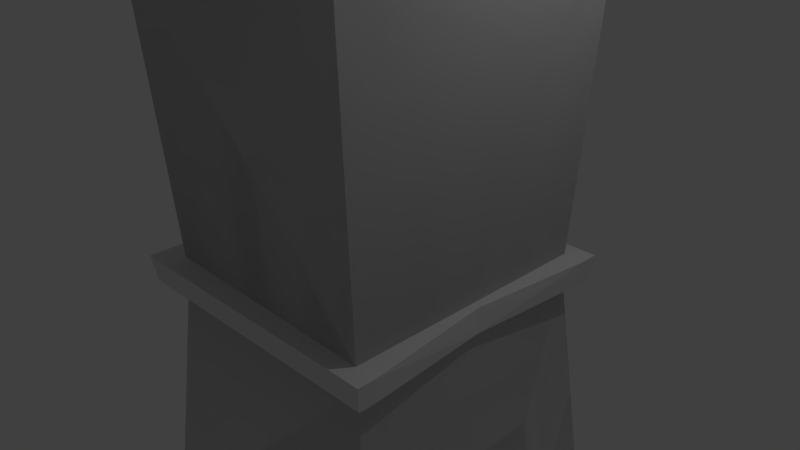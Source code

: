 # Source: watchTower.blend  (saved by Blender 2.72.0; exported with 4.5.12 LTS)
import bpy
from mathutils import Matrix  # noqa: F401  (used for matrix-valued properties, if any)

bpy.ops.wm.read_factory_settings(use_empty=True)
scene = bpy.context.scene
scene.name = 'Scene'

# ---- collections
col_collection_1 = bpy.data.collections.new('Collection 1'); scene.collection.children.link(col_collection_1)

# ---- materials (node trees are filled in below, after node groups)
mat_material_001 = bpy.data.materials.new('Material.001')
mat_material_001.alpha_threshold = 0.0
mat_material_001.use_transparent_shadow = False
mat_material_001.roughness = 0.5

# ---- material node trees

# ---- world
world_world = bpy.data.worlds.new('World'); scene.world = world_world
world_world.color = (0.05088, 0.05088, 0.05088)
world_world.use_sun_shadow = False
world_world.sun_shadow_jitter_overblur = 0.0
world_world.cycles.sampling_method = 'MANUAL'
world_world.cycles.sample_map_resolution = 256

# ---- cameras
cam_camera = bpy.data.cameras.new('Camera')
cam_camera.clip_end = 100.0
cam_camera.lens = 35.0
cam_camera.sensor_width = 32.0
cam_camera.sensor_height = 18.0
cam_camera.ortho_scale = 7.314
cam_camera.dof.focus_distance = 0.0
cam_camera.dof.aperture_fstop = 128.0

# ---- lights
light_lamp = bpy.data.lights.new('Lamp', 'POINT')
light_lamp.transmission_factor = 0.0
light_lamp.cutoff_distance = 30.0
light_lamp.energy = 100.0
light_lamp.shadow_buffer_clip_start = 1.001
light_lamp.shadow_soft_size = 0.1
light_lamp.shadow_maximum_resolution = 0.006
light_lamp.use_absolute_resolution = True
light_lamp.cycles.use_multiple_importance_sampling = False

# ---- meshes
me_cube_001 = bpy.data.meshes.new('Cube.001')
me_cube_001.from_pydata([(-1.687, 1.766, -1.046), (1.673, 1.766, -1.046), (-1.796, 2.006, 3.091), (1.858, 2.006, 3.091), (-1.687, 1.766, -1.403), (1.673, 1.766, -1.403), (1.972, 1.766, -1.046), (1.922, 1.766, -1.403), (-1.687, 2.086, -1.046), (1.673, 2.003, -1.046), (-1.687, 2.036, -1.403), (1.673, 1.954, -1.403), (1.972, 2.003, -1.046), (1.922, 1.954, -1.403), (-2.029, 1.766, -1.046), (-1.978, 1.766, -1.403), (-2.029, 2.086, -1.046), (-1.978, 2.036, -1.403), (2.073, 1.998, -4.922), (-1.811, 2.255, -4.922), (-1.687, 1.766, -1.046), (-1.796, 2.006, 3.091), (-1.687, 1.766, -1.046), (1.673, 1.766, -1.046), (-1.796, 2.006, 3.091), (1.858, 2.006, 3.091), (1.673, 1.766, -1.046), (1.858, 2.006, 3.091), (-1.687, 1.766, -1.403), (1.673, 1.766, -1.403), (2.073, 1.998, -4.922), (-1.811, 2.255, -4.922), (-1.687, 0.0, -1.046), (-1.687, -1.766, -1.046), (1.673, -1.766, -1.046), (1.673, 0.0, -1.046), (-1.796, 0.0, 3.091), (-1.796, -2.006, 3.091), (1.858, -2.006, 3.091), (1.858, 0.0, 3.091), (-1.687, 0.0, -1.403), (-1.687, -1.766, -1.403), (1.673, -1.766, -1.403), (1.673, 0.0, -1.403), (1.972, -1.766, -1.046), (1.786, 0.0, -1.046), (1.922, -1.766, -1.403), (1.786, 0.0, -1.403), (-1.687, -2.086, -1.046), (1.673, -2.003, -1.046), (-1.687, -2.036, -1.403), (1.673, -1.954, -1.403), (1.972, -2.003, -1.046), (1.922, -1.954, -1.403), (-2.029, 0.0, -1.046), (-2.029, -1.766, -1.046), (-1.978, 0.0, -1.403), (-1.978, -1.766, -1.403), (-2.029, -2.086, -1.046), (-1.978, -2.036, -1.403), (2.073, -1.998, -4.922), (2.073, 0.0, -4.922), (-1.811, 0.0, -4.922), (-1.811, -2.255, -4.922), (-1.687, 0.0, -1.046), (-1.687, -1.766, -1.046), (-1.796, 0.0, 3.091), (-1.796, -2.006, 3.091), (-1.687, -1.766, -1.046), (1.673, -1.766, -1.046), (-1.796, -2.006, 3.091), (1.858, -2.006, 3.091), (1.673, -1.766, -1.046), (1.673, 0.0, -1.046), (1.858, -2.006, 3.091), (1.858, 0.0, 3.091), (-1.687, 0.0, -1.403), (-1.687, -1.766, -1.403), (1.673, -1.766, -1.403), (1.673, 0.0, -1.403), (2.073, -1.998, -4.922), (2.073, 0.0, -4.922), (-1.811, 0.0, -4.922), (-1.811, -2.255, -4.922)], [], [(36, 2, 0, 32), (2, 3, 1, 0), (3, 39, 35, 1), (39, 3, 2, 36), (1, 0, 32, 35), (7, 5, 11, 13), (1, 6, 12, 9), (10, 4, 15, 17), (6, 45, 47, 7), (43, 5, 7, 47), (1, 35, 45, 6), (11, 9, 12, 13), (8, 9, 11, 10), (6, 7, 13, 12), (0, 8, 16, 14), (5, 4, 10, 11), (0, 1, 9, 8), (54, 14, 15, 56), (15, 14, 16, 17), (8, 10, 17, 16), (4, 40, 56, 15), (32, 0, 14, 54), (5, 43, 61, 18), (40, 4, 19, 62), (5, 18, 19, 4), (66, 64, 20, 21), (24, 22, 23, 25), (27, 26, 73, 75), (29, 30, 81, 79), (76, 82, 31, 28), (29, 28, 31, 30), (36, 32, 33, 37), (37, 33, 34, 38), (38, 34, 35, 39), (39, 36, 37, 38), (34, 35, 32, 33), (46, 53, 51, 42), (34, 49, 52, 44), (50, 59, 57, 41), (44, 46, 47, 45), (43, 47, 46, 42), (34, 44, 45, 35), (51, 53, 52, 49), (48, 50, 51, 49), (44, 52, 53, 46), (33, 55, 58, 48), (42, 51, 50, 41), (33, 48, 49, 34), (54, 56, 57, 55), (57, 59, 58, 55), (48, 58, 59, 50), (41, 57, 56, 40), (32, 54, 55, 33), (42, 60, 61, 43), (40, 62, 63, 41), (42, 41, 63, 60), (66, 67, 65, 64), (70, 71, 69, 68), (74, 75, 73, 72), (78, 79, 81, 80), (76, 77, 83, 82), (78, 80, 83, 77)])
_uv = me_cube_001.uv_layers.new(name='UVMap')
_uv.uv.foreach_set('vector', [0.6048, 0.4963, 0.6048, 0.2906, 0.8943, 0.3146, 0.8943, 0.4963, 0.6048, 0.2906, 0.29, 0.2906, 0.3059, 0.0001774, 0.5954, 0.0001774, 0.29, 0.2906, 0.29, 0.4963, 0.0001774, 0.4963, 0.0001774, 0.3146, 0.29, 0.4963, 0.29, 0.2906, 0.6048, 0.2906, 0.6048, 0.4963, 0.8582, 0.9998, 0.5688, 0.9998, 0.5688, 0.8181, 0.8582, 0.8181, 0.07185, 0.5077, 0.08584, 0.5298, 0.06636, 0.5364, 0.06174, 0.5216, 0.02128, 0.526, 0.04043, 0.4988, 0.0506, 0.5212, 0.04386, 0.5374, 0.05463, 0.8097, 0.08247, 0.824, 0.05916, 0.8492, 0.04806, 0.8261, 0.7524, 0.7922, 0.5702, 0.7821, 0.5716, 0.7572, 0.7534, 0.767, 0.5714, 0.7474, 0.7532, 0.7455, 0.7534, 0.767, 0.5716, 0.7572, 0.7487, 0.8177, 0.5688, 0.7917, 0.5702, 0.7821, 0.7524, 0.7922, 0.06636, 0.5364, 0.04386, 0.5374, 0.0506, 0.5212, 0.06174, 0.5216, 0.03218, 0.807, 0.04386, 0.5374, 0.06636, 0.5364, 0.05463, 0.8097, 0.04043, 0.4988, 0.07185, 0.5077, 0.06174, 0.5216, 0.0506, 0.5212, 0.0001774, 0.8211, 0.03218, 0.807, 0.03744, 0.8254, 0.02211, 0.8545, 0.08584, 0.5298, 0.08247, 0.824, 0.05463, 0.8097, 0.06636, 0.5364, 0.0001774, 0.8211, 0.02128, 0.526, 0.04386, 0.5374, 0.03218, 0.807, 0.5685, 0.7935, 0.3867, 0.7935, 0.3867, 0.7682, 0.5685, 0.7682, 0.05916, 0.8492, 0.02211, 0.8545, 0.03744, 0.8254, 0.04806, 0.8261, 0.03218, 0.807, 0.05463, 0.8097, 0.04806, 0.8261, 0.03744, 0.8254, 0.3867, 0.7431, 0.5685, 0.7431, 0.5685, 0.7682, 0.3867, 0.7682, 0.5685, 0.8229, 0.3867, 0.8229, 0.3867, 0.7935, 0.5685, 0.7935, 0.7532, 0.7455, 0.5714, 0.7474, 0.5688, 0.4989, 0.7738, 0.4967, 0.5685, 0.7431, 0.3867, 0.7431, 0.3378, 0.4967, 0.5685, 0.4967, 0.08584, 0.5298, 0.3375, 0.4967, 0.3375, 0.8378, 0.08247, 0.824, 0.6048, 0.4963, 0.8943, 0.4963, 0.8943, 0.3146, 0.6048, 0.2906, 0.6048, 0.2906, 0.5954, 0.0001774, 0.3059, 0.0001774, 0.29, 0.2906, 0.29, 0.2906, 0.0001774, 0.3146, 0.0001774, 0.4963, 0.29, 0.4963, 0.7532, 0.7455, 0.7738, 0.4967, 0.5688, 0.4989, 0.5714, 0.7474, 0.5685, 0.7431, 0.5685, 0.4967, 0.3378, 0.4967, 0.3867, 0.7431, 0.08584, 0.5298, 0.08247, 0.824, 0.3375, 0.8378, 0.3375, 0.4967, 0.6048, 0.4963, 0.8943, 0.4963, 0.8943, 0.3146, 0.6048, 0.2906, 0.6048, 0.2906, 0.5954, 0.0001774, 0.3059, 0.0001774, 0.29, 0.2906, 0.29, 0.2906, 0.0001774, 0.3146, 0.0001774, 0.4963, 0.29, 0.4963, 0.29, 0.4963, 0.6048, 0.4963, 0.6048, 0.2906, 0.29, 0.2906, 0.8582, 0.9998, 0.8582, 0.8181, 0.5688, 0.8181, 0.5688, 0.9998, 0.07185, 0.5077, 0.06174, 0.5216, 0.06636, 0.5364, 0.08584, 0.5298, 0.02128, 0.526, 0.04386, 0.5374, 0.0506, 0.5212, 0.04043, 0.4988, 0.05463, 0.8097, 0.04806, 0.8261, 0.05916, 0.8492, 0.08247, 0.824, 0.7524, 0.7922, 0.7534, 0.767, 0.5716, 0.7572, 0.5702, 0.7821, 0.5714, 0.7474, 0.5716, 0.7572, 0.7534, 0.767, 0.7532, 0.7455, 0.7487, 0.8177, 0.7524, 0.7922, 0.5702, 0.7821, 0.5688, 0.7917, 0.06636, 0.5364, 0.06174, 0.5216, 0.0506, 0.5212, 0.04386, 0.5374, 0.03218, 0.807, 0.05463, 0.8097, 0.06636, 0.5364, 0.04386, 0.5374, 0.04043, 0.4988, 0.0506, 0.5212, 0.06174, 0.5216, 0.07185, 0.5077, 0.0001774, 0.8211, 0.02211, 0.8545, 0.03744, 0.8254, 0.03218, 0.807, 0.08584, 0.5298, 0.06636, 0.5364, 0.05463, 0.8097, 0.08247, 0.824, 0.0001774, 0.8211, 0.03218, 0.807, 0.04386, 0.5374, 0.02128, 0.526, 0.5685, 0.7935, 0.5685, 0.7682, 0.3867, 0.7682, 0.3867, 0.7935, 0.05916, 0.8492, 0.04806, 0.8261, 0.03744, 0.8254, 0.02211, 0.8545, 0.03218, 0.807, 0.03744, 0.8254, 0.04806, 0.8261, 0.05463, 0.8097, 0.3867, 0.7431, 0.3867, 0.7682, 0.5685, 0.7682, 0.5685, 0.7431, 0.5685, 0.8229, 0.5685, 0.7935, 0.3867, 0.7935, 0.3867, 0.8229, 0.7532, 0.7455, 0.7738, 0.4967, 0.5688, 0.4989, 0.5714, 0.7474, 0.5685, 0.7431, 0.5685, 0.4967, 0.3378, 0.4967, 0.3867, 0.7431, 0.08584, 0.5298, 0.08247, 0.824, 0.3375, 0.8378, 0.3375, 0.4967, 0.6048, 0.4963, 0.6048, 0.2906, 0.8943, 0.3146, 0.8943, 0.4963, 0.6048, 0.2906, 0.29, 0.2906, 0.3059, 0.0001774, 0.5954, 0.0001774, 0.29, 0.2906, 0.29, 0.4963, 0.0001774, 0.4963, 0.0001774, 0.3146, 0.7532, 0.7455, 0.5714, 0.7474, 0.5688, 0.4989, 0.7738, 0.4967, 0.5685, 0.7431, 0.3867, 0.7431, 0.3378, 0.4967, 0.5685, 0.4967, 0.08584, 0.5298, 0.3375, 0.4967, 0.3375, 0.8378, 0.08247, 0.824])
me_cube_001.materials.append(mat_material_001)
me_cube_001.use_remesh_preserve_volume = False
me_cube_001.use_remesh_preserve_attributes = False
me_cube_001.use_mirror_vertex_groups = False
me_cube_001.update()

# ---- objects
ob_tower = bpy.data.objects.new('Tower', me_cube_001)
ob_lamp = bpy.data.objects.new('Lamp', light_lamp)
ob_camera = bpy.data.objects.new('Camera', cam_camera)

# ---- transforms, parenting, visibility, modifiers, constraints
ob_tower.location = (0.01911, 0.007342, 1.034)
ob_tower.show_transparent = True
ob_tower.lineart.crease_threshold = 0.0
ob_lamp.location = (4.076, 1.005, 5.904)
ob_lamp.rotation_euler = (0.6503, 0.05522, 1.866)
ob_lamp.lock_rotations_4d = False
ob_lamp.empty_display_type = 'ARROWS'
ob_lamp.color = (0.0, 0.0, 0.0, 0.0)
ob_lamp.lineart.crease_threshold = 0.0
ob_camera.location = (7.481, -6.508, 5.344)
ob_camera.rotation_euler = (1.109, 0.01082, 0.8149)
ob_camera.lock_rotations_4d = False
ob_camera.empty_display_type = 'ARROWS'
ob_camera.color = (0.0, 0.0, 0.0, 0.0)
ob_camera.display_type = 'WIRE'
ob_camera.lineart.crease_threshold = 0.0

# ---- collection membership
col_collection_1.objects.link(ob_tower)
col_collection_1.objects.link(ob_lamp)
col_collection_1.objects.link(ob_camera)

# ---- scene / render settings (as saved in the file)
scene.camera = ob_camera
scene.frame_start = 1; scene.frame_end = 250; scene.frame_set(1)
scene.render.engine = 'BLENDER_EEVEE_NEXT'
scene.render.resolution_percentage = 50
scene.render.dither_intensity = 0.0
scene.cycles.use_denoising = False
scene.cycles.samples = 10
scene.cycles.sampling_pattern = 'TABULATED_SOBOL'
scene.cycles.light_sampling_threshold = 0.0
scene.cycles.use_adaptive_sampling = False
scene.cycles.use_light_tree = False
scene.cycles.blur_glossy = 0.0
scene.cycles.pixel_filter_type = 'GAUSSIAN'
scene.cycles.sample_clamp_indirect = 0.0
scene.view_settings.view_transform = 'Standard'
bpy.context.view_layer.update()

